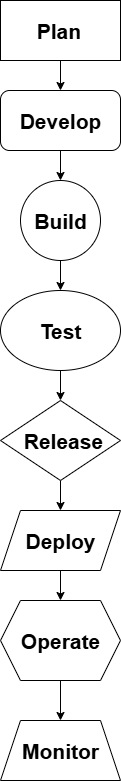

The diagram above was exported from draw.io. Its source (the exported page's mxGraphModel, read from the mxfile embedded in the PNG):
<mxGraphModel dx="947" dy="511" grid="1" gridSize="10" guides="1" tooltips="1" connect="1" arrows="1" fold="1" page="1" pageScale="1" pageWidth="850" pageHeight="1100" math="0" shadow="0">
  <root>
    <mxCell id="0" />
    <mxCell id="1" parent="0" />
    <mxCell id="7tUZ4Vqm-uB-ntVVMxdh-12" value="" style="edgeStyle=orthogonalEdgeStyle;rounded=0;orthogonalLoop=1;jettySize=auto;html=1;" edge="1" parent="1" source="7tUZ4Vqm-uB-ntVVMxdh-1" target="7tUZ4Vqm-uB-ntVVMxdh-2">
      <mxGeometry relative="1" as="geometry" />
    </mxCell>
    <mxCell id="7tUZ4Vqm-uB-ntVVMxdh-1" value="&lt;b&gt;&lt;font style=&quot;font-size: 21px;&quot;&gt;Plan&lt;/font&gt;&lt;/b&gt;&amp;nbsp;" style="rounded=0;whiteSpace=wrap;html=1;" vertex="1" parent="1">
      <mxGeometry x="370" y="30" width="120" height="60" as="geometry" />
    </mxCell>
    <mxCell id="7tUZ4Vqm-uB-ntVVMxdh-13" value="" style="edgeStyle=orthogonalEdgeStyle;rounded=0;orthogonalLoop=1;jettySize=auto;html=1;" edge="1" parent="1" source="7tUZ4Vqm-uB-ntVVMxdh-2" target="7tUZ4Vqm-uB-ntVVMxdh-3">
      <mxGeometry relative="1" as="geometry" />
    </mxCell>
    <mxCell id="7tUZ4Vqm-uB-ntVVMxdh-2" value="&lt;b&gt;&lt;font style=&quot;font-size: 21px;&quot;&gt;Develop&lt;/font&gt;&lt;/b&gt;" style="rounded=1;whiteSpace=wrap;html=1;" vertex="1" parent="1">
      <mxGeometry x="370" y="120" width="120" height="60" as="geometry" />
    </mxCell>
    <mxCell id="7tUZ4Vqm-uB-ntVVMxdh-14" value="" style="edgeStyle=orthogonalEdgeStyle;rounded=0;orthogonalLoop=1;jettySize=auto;html=1;" edge="1" parent="1" source="7tUZ4Vqm-uB-ntVVMxdh-3" target="7tUZ4Vqm-uB-ntVVMxdh-4">
      <mxGeometry relative="1" as="geometry" />
    </mxCell>
    <mxCell id="7tUZ4Vqm-uB-ntVVMxdh-3" value="&lt;b&gt;&lt;font style=&quot;font-size: 21px;&quot;&gt;Build&lt;/font&gt;&lt;/b&gt;" style="ellipse;whiteSpace=wrap;html=1;aspect=fixed;" vertex="1" parent="1">
      <mxGeometry x="390" y="210" width="80" height="80" as="geometry" />
    </mxCell>
    <mxCell id="7tUZ4Vqm-uB-ntVVMxdh-15" value="" style="edgeStyle=orthogonalEdgeStyle;rounded=0;orthogonalLoop=1;jettySize=auto;html=1;" edge="1" parent="1" source="7tUZ4Vqm-uB-ntVVMxdh-4" target="7tUZ4Vqm-uB-ntVVMxdh-5">
      <mxGeometry relative="1" as="geometry" />
    </mxCell>
    <mxCell id="7tUZ4Vqm-uB-ntVVMxdh-4" value="&lt;b&gt;&lt;font style=&quot;font-size: 21px;&quot;&gt;Test&lt;/font&gt;&lt;/b&gt;" style="ellipse;whiteSpace=wrap;html=1;" vertex="1" parent="1">
      <mxGeometry x="370" y="320" width="120" height="80" as="geometry" />
    </mxCell>
    <mxCell id="7tUZ4Vqm-uB-ntVVMxdh-16" value="" style="edgeStyle=orthogonalEdgeStyle;rounded=0;orthogonalLoop=1;jettySize=auto;html=1;" edge="1" parent="1" source="7tUZ4Vqm-uB-ntVVMxdh-5" target="7tUZ4Vqm-uB-ntVVMxdh-6">
      <mxGeometry relative="1" as="geometry" />
    </mxCell>
    <mxCell id="7tUZ4Vqm-uB-ntVVMxdh-5" value="&lt;b&gt;&lt;font style=&quot;font-size: 21px;&quot;&gt;&amp;nbsp;Release&lt;/font&gt;&lt;/b&gt;" style="rhombus;whiteSpace=wrap;html=1;" vertex="1" parent="1">
      <mxGeometry x="370" y="430" width="120" height="80" as="geometry" />
    </mxCell>
    <mxCell id="7tUZ4Vqm-uB-ntVVMxdh-17" value="" style="edgeStyle=orthogonalEdgeStyle;rounded=0;orthogonalLoop=1;jettySize=auto;html=1;" edge="1" parent="1" source="7tUZ4Vqm-uB-ntVVMxdh-6" target="7tUZ4Vqm-uB-ntVVMxdh-7">
      <mxGeometry relative="1" as="geometry" />
    </mxCell>
    <mxCell id="7tUZ4Vqm-uB-ntVVMxdh-6" value="&lt;b&gt;&lt;font style=&quot;font-size: 21px;&quot;&gt;Deploy&lt;/font&gt;&lt;/b&gt;" style="shape=parallelogram;perimeter=parallelogramPerimeter;whiteSpace=wrap;html=1;fixedSize=1;" vertex="1" parent="1">
      <mxGeometry x="370" y="540" width="120" height="60" as="geometry" />
    </mxCell>
    <mxCell id="7tUZ4Vqm-uB-ntVVMxdh-19" value="" style="edgeStyle=orthogonalEdgeStyle;rounded=0;orthogonalLoop=1;jettySize=auto;html=1;" edge="1" parent="1" source="7tUZ4Vqm-uB-ntVVMxdh-7" target="7tUZ4Vqm-uB-ntVVMxdh-8">
      <mxGeometry relative="1" as="geometry" />
    </mxCell>
    <mxCell id="7tUZ4Vqm-uB-ntVVMxdh-7" value="&lt;b&gt;&lt;font style=&quot;font-size: 21px;&quot;&gt;Operate&lt;/font&gt;&lt;/b&gt;" style="shape=hexagon;perimeter=hexagonPerimeter2;whiteSpace=wrap;html=1;fixedSize=1;" vertex="1" parent="1">
      <mxGeometry x="370" y="630" width="120" height="80" as="geometry" />
    </mxCell>
    <mxCell id="7tUZ4Vqm-uB-ntVVMxdh-8" value="&lt;b&gt;&lt;font style=&quot;font-size: 21px;&quot;&gt;Monitor&lt;/font&gt;&lt;/b&gt;" style="shape=trapezoid;perimeter=trapezoidPerimeter;whiteSpace=wrap;html=1;fixedSize=1;" vertex="1" parent="1">
      <mxGeometry x="370" y="750" width="120" height="60" as="geometry" />
    </mxCell>
  </root>
</mxGraphModel>